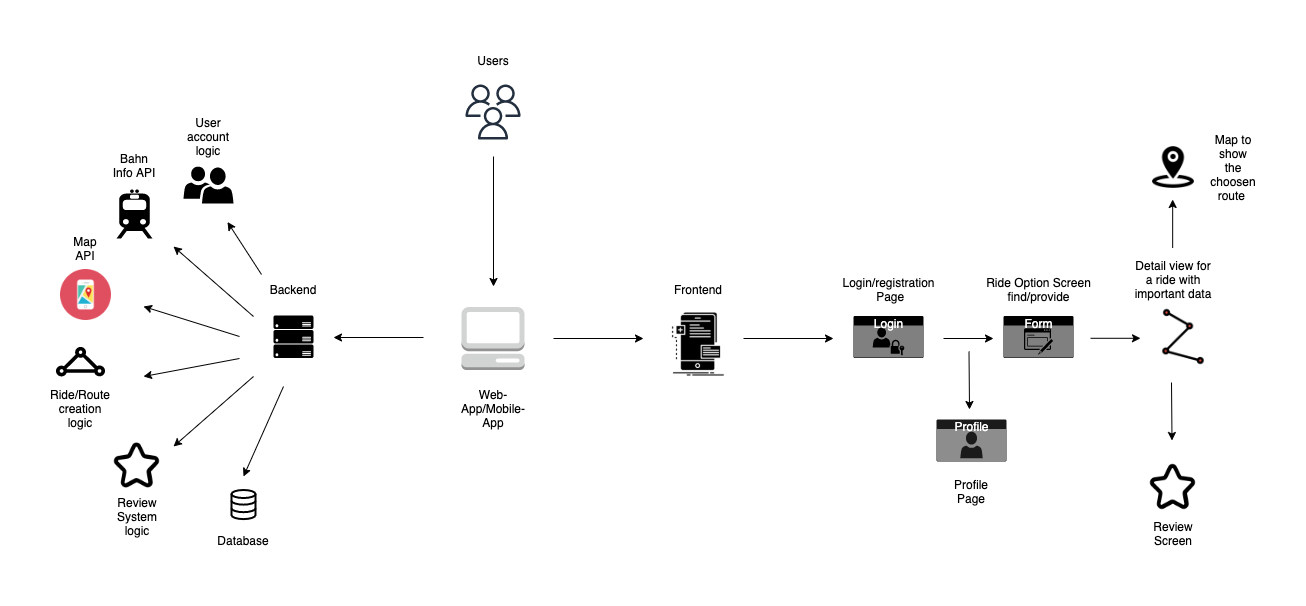

The diagram above was exported from draw.io. Its source (the exported page's mxGraphModel, read from the mxfile embedded in the PNG):
<mxGraphModel dx="946" dy="646" grid="1" gridSize="10" guides="1" tooltips="1" connect="1" arrows="1" fold="1" page="1" pageScale="1" pageWidth="2339" pageHeight="3300" math="0" shadow="0">
  <root>
    <mxCell id="0" />
    <mxCell id="1" parent="0" />
    <mxCell id="Moj0gJuhAmTiEwv84eaL-2" value="" style="outlineConnect=0;dashed=0;verticalLabelPosition=bottom;verticalAlign=top;align=center;html=1;shape=mxgraph.aws3.management_console;fillColor=#D2D3D3;gradientColor=none;" parent="1" vertex="1">
      <mxGeometry x="888" y="300.5" width="63" height="63" as="geometry" />
    </mxCell>
    <mxCell id="Moj0gJuhAmTiEwv84eaL-7" value="" style="shape=image;html=1;verticalAlign=top;verticalLabelPosition=bottom;labelBackgroundColor=#ffffff;imageAspect=0;aspect=fixed;image=https://cdn2.iconfinder.com/data/icons/competitive-strategy-and-corporate-training/512/177_frontend_interface_mobile_phone_developer_app_development-128.png" parent="1" vertex="1">
      <mxGeometry x="1090" y="303" width="70" height="70" as="geometry" />
    </mxCell>
    <mxCell id="Moj0gJuhAmTiEwv84eaL-13" value="Map API" style="text;html=1;strokeColor=none;fillColor=none;align=center;verticalAlign=middle;whiteSpace=wrap;rounded=0;" parent="1" vertex="1">
      <mxGeometry x="492" y="232" width="40" height="20" as="geometry" />
    </mxCell>
    <mxCell id="Moj0gJuhAmTiEwv84eaL-15" value="" style="shape=mxgraph.signs.transportation.train_2;html=1;pointerEvents=1;fillColor=#000000;strokeColor=none;verticalLabelPosition=bottom;verticalAlign=top;align=center;" parent="1" vertex="1">
      <mxGeometry x="543" y="183" width="36" height="49" as="geometry" />
    </mxCell>
    <mxCell id="Moj0gJuhAmTiEwv84eaL-16" value="Bahn Info API" style="text;html=1;strokeColor=none;fillColor=none;align=center;verticalAlign=middle;whiteSpace=wrap;rounded=0;" parent="1" vertex="1">
      <mxGeometry x="536" y="149" width="50" height="20" as="geometry" />
    </mxCell>
    <mxCell id="Moj0gJuhAmTiEwv84eaL-17" value="" style="shape=image;html=1;verticalAlign=top;verticalLabelPosition=bottom;labelBackgroundColor=#ffffff;imageAspect=0;aspect=fixed;image=https://cdn0.iconfinder.com/data/icons/ecommerce-business/24/Artboard_23-128.png" parent="1" vertex="1">
      <mxGeometry x="539" y="434.5" width="49" height="49" as="geometry" />
    </mxCell>
    <mxCell id="Moj0gJuhAmTiEwv84eaL-18" value="" style="endArrow=classic;html=1;" parent="1" edge="1">
      <mxGeometry width="50" height="50" relative="1" as="geometry">
        <mxPoint x="680" y="370" as="sourcePoint" />
        <mxPoint x="600" y="440" as="targetPoint" />
      </mxGeometry>
    </mxCell>
    <mxCell id="Moj0gJuhAmTiEwv84eaL-19" value="Review System&lt;br&gt;logic" style="text;html=1;strokeColor=none;fillColor=none;align=center;verticalAlign=middle;whiteSpace=wrap;rounded=0;" parent="1" vertex="1">
      <mxGeometry x="543.5" y="489.5" width="40" height="40" as="geometry" />
    </mxCell>
    <mxCell id="Moj0gJuhAmTiEwv84eaL-20" value="" style="endArrow=classic;html=1;" parent="1" edge="1">
      <mxGeometry width="50" height="50" relative="1" as="geometry">
        <mxPoint x="710" y="380" as="sourcePoint" />
        <mxPoint x="670" y="470" as="targetPoint" />
      </mxGeometry>
    </mxCell>
    <mxCell id="Moj0gJuhAmTiEwv84eaL-23" value="Profile" style="html=1;strokeColor=none;fillColor=#1A1A1A;labelPosition=center;verticalLabelPosition=middle;verticalAlign=top;align=center;fontSize=12;outlineConnect=0;spacingTop=-6;fontColor=#FFFFFF;sketch=0;shape=mxgraph.sitemap.profile;" parent="1" vertex="1">
      <mxGeometry x="1363" y="413" width="70" height="42" as="geometry" />
    </mxCell>
    <mxCell id="Moj0gJuhAmTiEwv84eaL-25" value="Profile Page" style="text;html=1;strokeColor=none;fillColor=none;align=center;verticalAlign=middle;whiteSpace=wrap;rounded=0;" parent="1" vertex="1">
      <mxGeometry x="1378" y="475" width="40" height="20" as="geometry" />
    </mxCell>
    <mxCell id="Moj0gJuhAmTiEwv84eaL-26" value="Web-App/Mobile-App" style="text;html=1;strokeColor=none;fillColor=none;align=center;verticalAlign=middle;whiteSpace=wrap;rounded=0;" parent="1" vertex="1">
      <mxGeometry x="899.5" y="386.5" width="40" height="30" as="geometry" />
    </mxCell>
    <mxCell id="Moj0gJuhAmTiEwv84eaL-27" value="Frontend" style="text;html=1;strokeColor=none;fillColor=none;align=center;verticalAlign=middle;whiteSpace=wrap;rounded=0;" parent="1" vertex="1">
      <mxGeometry x="1105" y="273" width="40" height="20" as="geometry" />
    </mxCell>
    <mxCell id="Moj0gJuhAmTiEwv84eaL-28" value="Backend" style="text;html=1;strokeColor=none;fillColor=none;align=center;verticalAlign=middle;whiteSpace=wrap;rounded=0;" parent="1" vertex="1">
      <mxGeometry x="700" y="273" width="40" height="20" as="geometry" />
    </mxCell>
    <mxCell id="Moj0gJuhAmTiEwv84eaL-29" value="" style="endArrow=classic;html=1;" parent="1" edge="1">
      <mxGeometry width="50" height="50" relative="1" as="geometry">
        <mxPoint x="1170" y="332" as="sourcePoint" />
        <mxPoint x="1260" y="332" as="targetPoint" />
      </mxGeometry>
    </mxCell>
    <mxCell id="Moj0gJuhAmTiEwv84eaL-32" value="Ride Option Screen find/provide" style="text;html=1;strokeColor=none;fillColor=none;align=center;verticalAlign=middle;whiteSpace=wrap;rounded=0;" parent="1" vertex="1">
      <mxGeometry x="1392.5" y="273" width="145" height="20" as="geometry" />
    </mxCell>
    <mxCell id="Moj0gJuhAmTiEwv84eaL-37" value="Detail view for a ride with important data" style="text;html=1;strokeColor=none;fillColor=none;align=center;verticalAlign=middle;whiteSpace=wrap;rounded=0;" parent="1" vertex="1">
      <mxGeometry x="1560" y="263" width="80" height="20" as="geometry" />
    </mxCell>
    <mxCell id="Moj0gJuhAmTiEwv84eaL-39" value="Review Screen" style="text;html=1;strokeColor=none;fillColor=none;align=center;verticalAlign=middle;whiteSpace=wrap;rounded=0;" parent="1" vertex="1">
      <mxGeometry x="1579.5" y="516.5" width="40" height="20" as="geometry" />
    </mxCell>
    <mxCell id="Moj0gJuhAmTiEwv84eaL-42" value="Map to show the choosen route&amp;nbsp;" style="text;html=1;strokeColor=none;fillColor=none;align=center;verticalAlign=middle;whiteSpace=wrap;rounded=0;" parent="1" vertex="1">
      <mxGeometry x="1640" y="151" width="40" height="20" as="geometry" />
    </mxCell>
    <mxCell id="Moj0gJuhAmTiEwv84eaL-44" value="" style="endArrow=classic;html=1;" parent="1" edge="1">
      <mxGeometry width="50" height="50" relative="1" as="geometry">
        <mxPoint x="1599.17" y="241.5" as="sourcePoint" />
        <mxPoint x="1599.17" y="193" as="targetPoint" />
      </mxGeometry>
    </mxCell>
    <mxCell id="n9Vv-p-7yAznAT9WQvdi-2" value="" style="sketch=0;outlineConnect=0;fontColor=#232F3E;gradientColor=none;fillColor=#232F3E;strokeColor=none;dashed=0;verticalLabelPosition=bottom;verticalAlign=top;align=center;html=1;fontSize=12;fontStyle=0;aspect=fixed;pointerEvents=1;shape=mxgraph.aws4.users;" parent="1" vertex="1">
      <mxGeometry x="892" y="78" width="55" height="55" as="geometry" />
    </mxCell>
    <mxCell id="n9Vv-p-7yAznAT9WQvdi-3" value="Users" style="text;html=1;strokeColor=none;fillColor=none;align=center;verticalAlign=middle;whiteSpace=wrap;rounded=0;" parent="1" vertex="1">
      <mxGeometry x="899.5" y="44" width="40" height="20" as="geometry" />
    </mxCell>
    <mxCell id="n9Vv-p-7yAznAT9WQvdi-7" value="" style="shape=image;html=1;verticalAlign=top;verticalLabelPosition=bottom;labelBackgroundColor=#ffffff;imageAspect=0;aspect=fixed;image=https://cdn0.iconfinder.com/data/icons/kameleon-free-pack-rounded/110/Application-Map-128.png" parent="1" vertex="1">
      <mxGeometry x="487" y="263" width="51" height="51" as="geometry" />
    </mxCell>
    <mxCell id="n9Vv-p-7yAznAT9WQvdi-8" value="" style="verticalLabelPosition=bottom;html=1;verticalAlign=top;align=center;strokeColor=none;fillColor=#000000;shape=mxgraph.azure.server_rack;" parent="1" vertex="1">
      <mxGeometry x="700" y="309" width="40" height="42.5" as="geometry" />
    </mxCell>
    <mxCell id="n9Vv-p-7yAznAT9WQvdi-11" value="Login" style="html=1;strokeColor=none;fillColor=#000000;labelPosition=center;verticalLabelPosition=middle;verticalAlign=top;align=center;fontSize=12;outlineConnect=0;spacingTop=-6;fontColor=#FFFFFF;sketch=0;shape=mxgraph.sitemap.login;" parent="1" vertex="1">
      <mxGeometry x="1280" y="309.5" width="70" height="42" as="geometry" />
    </mxCell>
    <mxCell id="n9Vv-p-7yAznAT9WQvdi-12" value="Login/registration&lt;br&gt;&amp;nbsp;Page" style="text;html=1;strokeColor=none;fillColor=none;align=center;verticalAlign=middle;whiteSpace=wrap;rounded=0;" parent="1" vertex="1">
      <mxGeometry x="1262.5" y="273" width="105" height="20" as="geometry" />
    </mxCell>
    <mxCell id="n9Vv-p-7yAznAT9WQvdi-13" value="" style="endArrow=classic;html=1;" parent="1" edge="1">
      <mxGeometry width="50" height="50" relative="1" as="geometry">
        <mxPoint x="688" y="268" as="sourcePoint" />
        <mxPoint x="654" y="215.5" as="targetPoint" />
      </mxGeometry>
    </mxCell>
    <mxCell id="n9Vv-p-7yAznAT9WQvdi-16" value="" style="sketch=0;pointerEvents=1;shadow=0;dashed=0;html=1;strokeColor=none;labelPosition=center;verticalLabelPosition=bottom;verticalAlign=top;align=center;fillColor=#000000;shape=mxgraph.mscae.intune.user_group" parent="1" vertex="1">
      <mxGeometry x="610" y="160" width="50" height="37" as="geometry" />
    </mxCell>
    <mxCell id="n9Vv-p-7yAznAT9WQvdi-18" value="User account&lt;br&gt;logic" style="text;html=1;strokeColor=none;fillColor=none;align=center;verticalAlign=middle;whiteSpace=wrap;rounded=0;" parent="1" vertex="1">
      <mxGeometry x="615" y="120" width="40" height="20" as="geometry" />
    </mxCell>
    <mxCell id="n9Vv-p-7yAznAT9WQvdi-19" value="" style="verticalLabelPosition=bottom;html=1;verticalAlign=top;align=center;strokeColor=none;fillColor=#000000;shape=mxgraph.azure.express_route;pointerEvents=1;" parent="1" vertex="1">
      <mxGeometry x="482" y="340" width="50" height="30" as="geometry" />
    </mxCell>
    <mxCell id="n9Vv-p-7yAznAT9WQvdi-20" value="Ride/Route creation logic" style="text;html=1;strokeColor=none;fillColor=none;align=center;verticalAlign=middle;whiteSpace=wrap;rounded=0;" parent="1" vertex="1">
      <mxGeometry x="487" y="390" width="40" height="23" as="geometry" />
    </mxCell>
    <mxCell id="n9Vv-p-7yAznAT9WQvdi-21" value="Form" style="html=1;strokeColor=none;fillColor=#000000;labelPosition=center;verticalLabelPosition=middle;verticalAlign=top;align=center;fontSize=12;outlineConnect=0;spacingTop=-6;fontColor=#FFFFFF;sketch=0;shape=mxgraph.sitemap.form;" parent="1" vertex="1">
      <mxGeometry x="1430" y="309.5" width="70" height="42" as="geometry" />
    </mxCell>
    <mxCell id="n9Vv-p-7yAznAT9WQvdi-22" value="" style="endArrow=classic;html=1;" parent="1" edge="1">
      <mxGeometry width="50" height="50" relative="1" as="geometry">
        <mxPoint x="1370" y="332" as="sourcePoint" />
        <mxPoint x="1420" y="332" as="targetPoint" />
      </mxGeometry>
    </mxCell>
    <mxCell id="n9Vv-p-7yAznAT9WQvdi-25" value="" style="endArrow=classic;html=1;" parent="1" edge="1">
      <mxGeometry width="50" height="50" relative="1" as="geometry">
        <mxPoint x="1395.5" y="345" as="sourcePoint" />
        <mxPoint x="1396" y="403" as="targetPoint" />
      </mxGeometry>
    </mxCell>
    <mxCell id="n9Vv-p-7yAznAT9WQvdi-33" value="" style="endArrow=classic;html=1;" parent="1" edge="1">
      <mxGeometry width="50" height="50" relative="1" as="geometry">
        <mxPoint x="1517" y="331.78999999999996" as="sourcePoint" />
        <mxPoint x="1567" y="331.78999999999996" as="targetPoint" />
      </mxGeometry>
    </mxCell>
    <mxCell id="n9Vv-p-7yAznAT9WQvdi-34" value="" style="shape=image;html=1;verticalAlign=top;verticalLabelPosition=bottom;labelBackgroundColor=#ffffff;imageAspect=0;aspect=fixed;image=https://cdn4.iconfinder.com/data/icons/navigation-98/512/13_route_Map_pointer_location._Destination-128.png;fillColor=#000000;" parent="1" vertex="1">
      <mxGeometry x="1580" y="300.5" width="60" height="60" as="geometry" />
    </mxCell>
    <mxCell id="n9Vv-p-7yAznAT9WQvdi-35" value="" style="shape=image;html=1;verticalAlign=top;verticalLabelPosition=bottom;labelBackgroundColor=#ffffff;imageAspect=0;aspect=fixed;image=https://cdn3.iconfinder.com/data/icons/glypho-free/64/map-pin-marker-circle-128.png;fillColor=#000000;" parent="1" vertex="1">
      <mxGeometry x="1572" y="133" width="56" height="56" as="geometry" />
    </mxCell>
    <mxCell id="n9Vv-p-7yAznAT9WQvdi-41" value="" style="shape=image;html=1;verticalAlign=top;verticalLabelPosition=bottom;labelBackgroundColor=#ffffff;imageAspect=0;aspect=fixed;image=https://cdn0.iconfinder.com/data/icons/ecommerce-business/24/Artboard_23-128.png" parent="1" vertex="1">
      <mxGeometry x="1575" y="456" width="49" height="49" as="geometry" />
    </mxCell>
    <mxCell id="n9Vv-p-7yAznAT9WQvdi-42" value="" style="endArrow=classic;html=1;" parent="1" edge="1">
      <mxGeometry width="50" height="50" relative="1" as="geometry">
        <mxPoint x="1598" y="376" as="sourcePoint" />
        <mxPoint x="1598.5" y="434" as="targetPoint" />
      </mxGeometry>
    </mxCell>
    <mxCell id="n9Vv-p-7yAznAT9WQvdi-43" value="" style="endArrow=classic;html=1;" parent="1" edge="1">
      <mxGeometry width="50" height="50" relative="1" as="geometry">
        <mxPoint x="920" y="150" as="sourcePoint" />
        <mxPoint x="920" y="280" as="targetPoint" />
      </mxGeometry>
    </mxCell>
    <mxCell id="n9Vv-p-7yAznAT9WQvdi-47" value="" style="endArrow=classic;html=1;" parent="1" edge="1">
      <mxGeometry width="50" height="50" relative="1" as="geometry">
        <mxPoint x="980" y="332" as="sourcePoint" />
        <mxPoint x="1070" y="332" as="targetPoint" />
      </mxGeometry>
    </mxCell>
    <mxCell id="n9Vv-p-7yAznAT9WQvdi-49" value="" style="endArrow=classic;html=1;" parent="1" edge="1">
      <mxGeometry width="50" height="50" relative="1" as="geometry">
        <mxPoint x="850" y="331" as="sourcePoint" />
        <mxPoint x="760" y="331" as="targetPoint" />
      </mxGeometry>
    </mxCell>
    <mxCell id="n9Vv-p-7yAznAT9WQvdi-50" value="" style="endArrow=classic;html=1;" parent="1" edge="1">
      <mxGeometry width="50" height="50" relative="1" as="geometry">
        <mxPoint x="680" y="310" as="sourcePoint" />
        <mxPoint x="600" y="240" as="targetPoint" />
      </mxGeometry>
    </mxCell>
    <mxCell id="n9Vv-p-7yAznAT9WQvdi-51" value="" style="endArrow=classic;html=1;" parent="1" edge="1">
      <mxGeometry width="50" height="50" relative="1" as="geometry">
        <mxPoint x="666" y="330" as="sourcePoint" />
        <mxPoint x="570" y="300" as="targetPoint" />
      </mxGeometry>
    </mxCell>
    <mxCell id="n9Vv-p-7yAznAT9WQvdi-52" value="" style="endArrow=classic;html=1;" parent="1" edge="1">
      <mxGeometry width="50" height="50" relative="1" as="geometry">
        <mxPoint x="666" y="352" as="sourcePoint" />
        <mxPoint x="570" y="370" as="targetPoint" />
      </mxGeometry>
    </mxCell>
    <mxCell id="d8yGF6eHS9S2WNLdQ_Lb-3" value="" style="html=1;verticalLabelPosition=bottom;align=center;labelBackgroundColor=#ffffff;verticalAlign=top;strokeWidth=2;strokeColor=#000000;shadow=0;dashed=0;shape=mxgraph.ios7.icons.data;" parent="1" vertex="1">
      <mxGeometry x="658" y="483.5" width="24" height="29.099999999999998" as="geometry" />
    </mxCell>
    <mxCell id="d8yGF6eHS9S2WNLdQ_Lb-4" value="Database" style="text;html=1;strokeColor=none;fillColor=none;align=center;verticalAlign=middle;whiteSpace=wrap;rounded=0;" parent="1" vertex="1">
      <mxGeometry x="640" y="518.6" width="60" height="30" as="geometry" />
    </mxCell>
  </root>
</mxGraphModel>